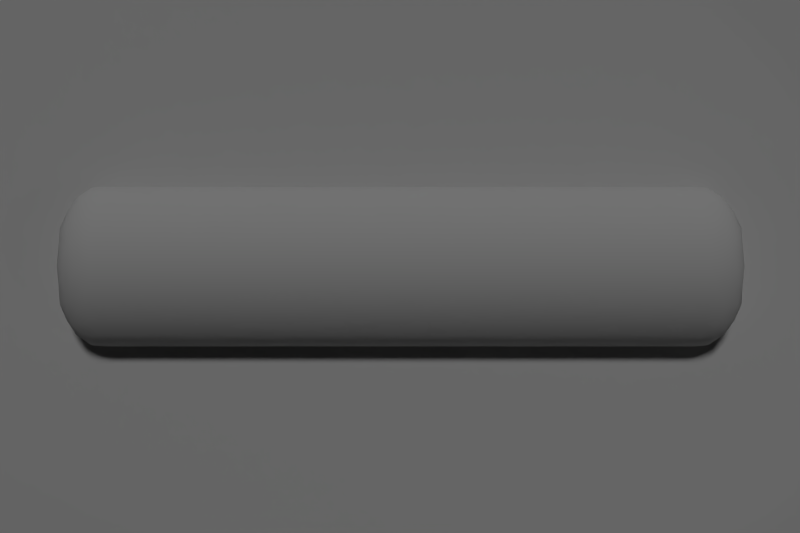 # Source: javabo2.blend  (saved by Blender 2.72.0; exported with 4.5.12 LTS)
import bpy
from mathutils import Matrix  # noqa: F401  (used for matrix-valued properties, if any)

bpy.ops.wm.read_factory_settings(use_empty=True)
scene = bpy.context.scene
scene.name = 'Scene'

# ---- collections
col_collection_1 = bpy.data.collections.new('Collection 1'); scene.collection.children.link(col_collection_1)

# ---- materials (node trees are filled in below, after node groups)
mat_floor = bpy.data.materials.new('Floor')
mat_floor.alpha_threshold = 0.0
mat_floor.use_transparent_shadow = False
mat_floor.roughness = 0.5
mat_javaglass = bpy.data.materials.new('JavaGlass')
mat_javaglass.alpha_threshold = 0.0
mat_javaglass.use_transparent_shadow = False
mat_javaglass.roughness = 0.5
mat_javaglass.specular_intensity = 0.4153
mat_javabomat = bpy.data.materials.new('JavaboMat')
mat_javabomat.alpha_threshold = 0.0
mat_javabomat.use_transparent_shadow = False
mat_javabomat.roughness = 0.5
mat_javabomat.specular_intensity = 0.0

# ---- material node trees

# ---- world
world_world = bpy.data.worlds.new('World'); scene.world = world_world
world_world.color = (0.0, 0.0, 0.0)
world_world.use_sun_shadow = False
world_world.sun_shadow_jitter_overblur = 0.0
world_world.cycles.sampling_method = 'MANUAL'
world_world.cycles.sample_map_resolution = 256

# ---- cameras
cam_camera = bpy.data.cameras.new('Camera')
cam_camera.clip_end = 100.0
cam_camera.lens = 35.0
cam_camera.sensor_width = 32.0
cam_camera.sensor_height = 18.0
cam_camera.ortho_scale = 7.314
cam_camera.dof.focus_distance = 0.0
cam_camera.dof.aperture_fstop = 128.0

# ---- lights
light_sun = bpy.data.lights.new('Sun', 'SUN')
light_sun.transmission_factor = 0.0
light_sun.angle = 0.1993
light_sun.energy = 0.6
light_sun.shadow_buffer_clip_start = 0.5
light_sun.shadow_soft_size = 0.1
light_sun.shadow_cascade_max_distance = 1000.0
light_sun.cycles.use_multiple_importance_sampling = False
light_spot = bpy.data.lights.new('Spot', 'SPOT')
light_spot.transmission_factor = 0.0
light_spot.energy = 100.0
light_spot.shadow_buffer_clip_start = 0.5
light_spot.shadow_soft_size = 0.1
light_spot.shadow_maximum_resolution = 0.006
light_spot.use_absolute_resolution = True
light_spot.spot_size = 0.3142
light_spot.cycles.use_multiple_importance_sampling = False

# ---- meshes
me_plane_001 = bpy.data.meshes.new('Plane.001')
me_plane_001.from_pydata([(-1.0, -1.0, 0.0), (1.0, -1.0, 0.0), (-1.0, 1.0, 0.0), (1.0, 1.0, 0.0)], [], [(0, 1, 3, 2)])
me_plane_001.materials.append(mat_floor)
me_plane_001.use_remesh_preserve_volume = False
me_plane_001.use_remesh_preserve_attributes = False
me_plane_001.use_mirror_vertex_groups = False
me_plane_001.update()
me_circle_002 = bpy.data.meshes.new('Circle.002')
me_circle_002.from_pydata([(-2.2, 0.6, 0.0), (-2.315, 0.5772, 0.0), (-2.412, 0.5121, 0.0), (-2.477, 0.4148, 0.0), (-2.5, 0.3, 0.0), (-2.477, -0.4148, 0.0), (-2.412, -0.5121, 0.0), (-2.315, -0.5772, 0.0), (-2.2, -0.6, 0.0), (2.315, -0.5772, 0.0), (2.412, -0.5121, 0.0), (2.477, -0.4148, 0.0), (2.5, 0.3, 0.0), (2.477, 0.4148, 0.0), (2.412, 0.5121, 0.0), (2.315, 0.5772, 0.0), (-2.5, -0.3, 0.0), (2.2, 0.6, 0.0), (2.2, -0.6, 0.0), (2.5, -0.3, 0.0), (2.2, 0.5934, 0.0707), (2.2, 0.5046, 0.1788), (2.2, 0.3965, 0.2676), (2.2, 0.2731, 0.3336), (2.2, 0.1492, 0.3742), (2.2, -6.063e-08, 0.3879), (2.2, -0.1392, 0.3742), (2.2, -0.2731, 0.3336), (2.2, -0.3965, 0.2676), (2.2, -0.5046, 0.1788), (2.2, -0.5934, 0.0707), (-2.2, -0.5934, 0.0707), (-2.2, -0.5046, 0.1788), (-2.2, -0.3965, 0.2676), (-2.2, -0.2731, 0.3336), (-2.2, -0.1392, 0.3742), (-2.2, -6.063e-08, 0.3879), (-2.2, 0.1392, 0.3742), (-2.2, 0.2731, 0.3336), (-2.2, 0.3965, 0.2676), (-2.2, 0.5046, 0.1788), (-2.2, 0.5934, 0.0707), (2.31, -0.582, 0.03101), (2.5, 4.571e-07, 0.2288), (2.48, 4.57e-07, 0.2663), (2.448, 4.57e-07, 0.3009), (2.404, 4.451e-07, 0.3312), (2.351, 4.452e-07, 0.3561), (2.29, 4.451e-07, 0.3746), (2.224, 4.422e-07, 0.3859), (2.304, -0.584, 0.03938), (2.222, -0.5906, 0.06604), (2.243, -0.59, 0.06351), (2.262, -0.589, 0.05939), (2.279, -0.5876, 0.05384), (2.293, -0.5859, 0.04709), (2.409, -0.506, 0.07111), (2.399, -0.506, 0.09652), (2.376, -0.506, 0.1199), (2.348, -0.506, 0.1405), (2.314, -0.506, 0.1573), (2.275, -0.506, 0.1698), (2.233, -0.506, 0.1775), (2.471, -0.4, 0.1091), (2.454, -0.4, 0.1467), (2.426, -0.4, 0.1812), (2.389, -0.4, 0.2115), (2.343, -0.4, 0.2364), (2.291, -0.4, 0.2549), (2.235, -0.4, 0.2663), (2.501, -0.276, 0.1698), (2.472, -0.276, 0.209), (2.442, -0.276, 0.2436), (2.401, -0.276, 0.2739), (2.352, -0.276, 0.2988), (2.295, -0.276, 0.3173), (2.234, -0.276, 0.3314), (2.492, -0.1356, 0.2134), (2.474, -0.1356, 0.2509), (2.444, -0.1356, 0.2855), (2.403, -0.1356, 0.3158), (2.353, -0.1356, 0.3407), (2.297, -0.1356, 0.3592), (2.235, -0.1356, 0.3706), (2.31, 0.5837, 0.03101), (2.304, 0.5857, 0.03938), (2.222, 0.5921, 0.06604), (2.243, 0.5915, 0.06351), (2.262, 0.5905, 0.05939), (2.279, 0.5892, 0.05384), (2.293, 0.5876, 0.04709), (2.409, 0.5085, 0.07083), (2.399, 0.5075, 0.09623), (2.376, 0.5067, 0.1196), (2.348, 0.5059, 0.1401), (2.314, 0.5053, 0.157), (2.275, 0.5048, 0.1695), (2.233, 0.5045, 0.1772), (2.471, 0.3975, 0.1091), (2.454, 0.3975, 0.1467), (2.426, 0.3975, 0.1812), (2.389, 0.3975, 0.2115), (2.343, 0.3975, 0.2364), (2.291, 0.3975, 0.2549), (2.235, 0.3975, 0.2663), (2.501, 0.2775, 0.1698), (2.472, 0.2775, 0.209), (2.442, 0.2775, 0.2436), (2.401, 0.2775, 0.2739), (2.352, 0.2775, 0.2988), (2.295, 0.2775, 0.3173), (2.234, 0.2775, 0.3314), (2.492, 0.1454, 0.2134), (2.474, 0.1454, 0.2509), (2.444, 0.1454, 0.2855), (2.403, 0.1454, 0.3158), (2.353, 0.1454, 0.3407), (2.297, 0.1454, 0.3592), (2.236, 0.1457, 0.3717), (2.5, -5.96e-08, 0.0), (-2.316, -0.582, 0.03101), (-2.49, 4.57e-07, 0.2288), (-2.471, 4.57e-07, 0.2663), (-2.442, 4.57e-07, 0.3009), (-2.402, 4.451e-07, 0.3312), (-2.353, 4.452e-07, 0.3561), (-2.298, 4.451e-07, 0.3746), (-2.238, 4.421e-07, 0.3859), (-2.311, -0.584, 0.03938), (-2.236, -0.5906, 0.06604), (-2.255, -0.59, 0.06351), (-2.273, -0.589, 0.05939), (-2.288, -0.5876, 0.05384), (-2.301, -0.5859, 0.04709), (-2.407, -0.506, 0.07111), (-2.397, -0.506, 0.09652), (-2.376, -0.506, 0.1199), (-2.351, -0.506, 0.1405), (-2.32, -0.506, 0.1573), (-2.284, -0.506, 0.1698), (-2.246, -0.506, 0.1775), (-2.463, -0.4, 0.1091), (-2.447, -0.4, 0.1467), (-2.422, -0.4, 0.1812), (-2.388, -0.4, 0.2115), (-2.346, -0.4, 0.2364), (-2.299, -0.4, 0.2549), (-2.248, -0.4, 0.2663), (-2.491, -0.276, 0.1698), (-2.464, -0.276, 0.209), (-2.437, -0.276, 0.2436), (-2.4, -0.276, 0.2739), (-2.354, -0.276, 0.2988), (-2.303, -0.276, 0.3173), (-2.247, -0.276, 0.3314), (-2.483, -0.1356, 0.2134), (-2.466, -0.1356, 0.2509), (-2.438, -0.1356, 0.2855), (-2.401, -0.1356, 0.3158), (-2.356, -0.1356, 0.3407), (-2.304, -0.1356, 0.3592), (-2.248, -0.1356, 0.3706), (-2.316, 0.5837, 0.03101), (-2.311, 0.5857, 0.03938), (-2.236, 0.5921, 0.06604), (-2.255, 0.5915, 0.06351), (-2.273, 0.5905, 0.05939), (-2.288, 0.5892, 0.05384), (-2.301, 0.5876, 0.04709), (-2.407, 0.5085, 0.07083), (-2.397, 0.5075, 0.09623), (-2.376, 0.5067, 0.1196), (-2.351, 0.5059, 0.1401), (-2.32, 0.5053, 0.157), (-2.284, 0.5048, 0.1695), (-2.246, 0.5045, 0.1772), (-2.463, 0.3975, 0.1091), (-2.447, 0.3975, 0.1467), (-2.422, 0.3975, 0.1812), (-2.388, 0.3975, 0.2115), (-2.346, 0.3975, 0.2364), (-2.299, 0.3975, 0.2549), (-2.248, 0.3975, 0.2663), (-2.491, 0.2775, 0.1698), (-2.464, 0.2775, 0.209), (-2.437, 0.2775, 0.2436), (-2.4, 0.2775, 0.2739), (-2.354, 0.2775, 0.2988), (-2.303, 0.2775, 0.3173), (-2.247, 0.2775, 0.3314), (-2.483, 0.1454, 0.2134), (-2.466, 0.1454, 0.2509), (-2.438, 0.1454, 0.2855), (-2.401, 0.1454, 0.3158), (-2.356, 0.1454, 0.3407), (-2.304, 0.1454, 0.3592), (-2.249, 0.1457, 0.3717), (-2.5, -2.98e-08, 0.0)], [], [(1, 2, 3, 4, 197, 16, 5, 6, 7, 8, 18, 9, 10, 11, 19, 119, 12, 13, 14, 15, 17, 0), (29, 30, 31, 32), (28, 29, 32, 33), (27, 28, 33, 34), (26, 27, 34, 35), (25, 26, 35, 36), (24, 25, 36, 37), (23, 24, 37, 38), (22, 23, 38, 39), (21, 22, 39, 40), (20, 21, 40, 41), (8, 31, 30, 18), (17, 20, 41, 0), (22, 21, 97), (97, 104, 22), (22, 104, 23), (104, 111, 23), (111, 118, 23), (23, 118, 24), (118, 49, 24), (24, 49, 25), (25, 49, 83), (25, 83, 26), (26, 83, 76), (26, 76, 27), (27, 76, 69), (27, 69, 28), (28, 69, 62), (28, 62, 29), (49, 48, 82), (48, 49, 117), (49, 118, 117), (118, 110, 117), (110, 118, 111), (111, 103, 110), (103, 111, 104), (104, 96, 103), (96, 104, 97), (82, 83, 49), (83, 82, 75), (75, 76, 83), (76, 75, 68), (68, 69, 76), (69, 68, 61), (61, 62, 69), (60, 61, 68), (68, 67, 60), (67, 68, 75), (75, 74, 67), (74, 75, 82), (82, 81, 74), (48, 47, 81), (47, 48, 116), (116, 48, 117), (117, 109, 116), (109, 117, 110), (110, 102, 109), (102, 110, 103), (81, 82, 48), (95, 103, 96), (103, 95, 102), (94, 102, 95), (102, 94, 101), (59, 60, 67), (67, 66, 59), (66, 67, 74), (74, 73, 66), (47, 46, 80), (46, 47, 115), (115, 47, 116), (116, 108, 115), (108, 116, 109), (109, 101, 108), (101, 109, 102), (80, 81, 47), (81, 80, 73), (73, 74, 81), (46, 45, 79), (45, 46, 114), (114, 46, 115), (115, 107, 114), (107, 115, 108), (108, 100, 107), (100, 108, 101), (101, 93, 100), (93, 101, 94), (79, 80, 46), (80, 79, 72), (72, 73, 80), (73, 72, 65), (65, 66, 73), (66, 65, 58), (58, 59, 66), (45, 44, 78), (44, 45, 113), (113, 45, 114), (114, 106, 113), (106, 114, 107), (107, 99, 106), (99, 107, 100), (100, 92, 99), (92, 100, 93), (78, 79, 45), (79, 78, 71), (71, 72, 79), (72, 71, 64), (64, 65, 72), (65, 64, 57), (57, 58, 65), (44, 43, 77), (43, 44, 112), (112, 44, 113), (113, 105, 112), (105, 113, 106), (106, 98, 105), (98, 106, 99), (99, 91, 98), (91, 99, 92), (77, 78, 44), (78, 77, 70), (70, 71, 78), (71, 70, 63), (63, 64, 71), (64, 63, 56), (56, 57, 64), (10, 63, 11), (63, 70, 11), (11, 70, 19), (63, 10, 56), (13, 12, 105), (105, 98, 13), (13, 98, 14), (98, 91, 14), (19, 70, 119), (119, 70, 77), (77, 43, 119), (119, 43, 112), (112, 105, 119), (105, 12, 119), (84, 91, 85), (91, 84, 15, 14), (91, 92, 85), (85, 92, 90), (92, 93, 90), (90, 93, 89), (93, 94, 89), (89, 94, 88), (94, 95, 88), (88, 95, 87), (95, 96, 87), (87, 96, 86), (96, 97, 86), (86, 97, 21), (86, 21, 20), (17, 15, 84), (84, 85, 17), (85, 90, 17), (90, 89, 17), (89, 88, 17), (88, 87, 17), (87, 86, 17), (86, 20, 17), (42, 50, 56), (42, 56, 10, 9), (56, 50, 57), (50, 55, 57), (57, 55, 58), (55, 54, 58), (58, 54, 59), (54, 53, 59), (59, 53, 60), (53, 52, 60), (60, 52, 61), (52, 51, 61), (61, 51, 62), (51, 29, 62), (29, 51, 30), (18, 42, 9), (42, 18, 50), (50, 18, 55), (55, 18, 54), (54, 18, 53), (53, 18, 52), (52, 18, 51), (51, 18, 30), (8, 129, 31), (129, 140, 32), (32, 31, 129), (175, 40, 39), (182, 175, 39), (182, 39, 38), (189, 182, 38), (189, 38, 37), (196, 189, 37), (196, 37, 36), (127, 196, 36), (161, 127, 36), (161, 36, 35), (154, 161, 35), (154, 35, 34), (147, 154, 34), (147, 34, 33), (140, 147, 33), (33, 32, 140), (164, 40, 175), (41, 40, 164), (0, 41, 164), (127, 160, 126), (126, 195, 127), (127, 195, 196), (196, 195, 188), (188, 189, 196), (189, 188, 181), (181, 182, 189), (182, 181, 174), (174, 175, 182), (160, 127, 161), (161, 153, 160), (153, 161, 154), (154, 146, 153), (146, 154, 147), (147, 139, 146), (139, 147, 140), (126, 159, 125), (125, 194, 126), (194, 195, 126), (195, 194, 187), (187, 188, 195), (188, 187, 180), (180, 181, 188), (181, 180, 173), (173, 174, 181), (159, 126, 160), (160, 152, 159), (152, 160, 153), (153, 145, 152), (145, 153, 146), (146, 138, 145), (138, 146, 139), (125, 158, 124), (124, 193, 125), (193, 194, 125), (194, 193, 186), (186, 187, 194), (187, 186, 179), (179, 180, 187), (180, 179, 172), (172, 173, 180), (158, 125, 159), (159, 151, 158), (151, 159, 152), (152, 144, 151), (144, 152, 145), (145, 137, 144), (137, 145, 138), (124, 157, 123), (123, 192, 124), (192, 193, 124), (193, 192, 185), (185, 186, 193), (186, 185, 178), (178, 179, 186), (179, 178, 171), (171, 172, 179), (157, 124, 158), (158, 150, 157), (150, 158, 151), (151, 143, 150), (143, 151, 144), (144, 136, 143), (136, 144, 137), (123, 156, 122), (122, 191, 123), (191, 192, 123), (192, 191, 184), (184, 185, 192), (185, 184, 177), (177, 178, 185), (178, 177, 170), (170, 171, 178), (156, 123, 157), (157, 149, 156), (149, 157, 150), (150, 142, 149), (142, 150, 143), (143, 135, 142), (135, 143, 136), (122, 155, 121), (121, 190, 122), (190, 191, 122), (191, 190, 183), (183, 184, 191), (184, 183, 176), (176, 177, 184), (177, 176, 169), (169, 170, 177), (155, 122, 156), (156, 148, 155), (148, 156, 149), (149, 141, 148), (141, 149, 142), (142, 134, 141), (134, 142, 135), (0, 162, 1), (1, 162, 2), (2, 162, 169), (2, 169, 3), (169, 176, 3), (3, 176, 4), (176, 183, 4), (4, 183, 197), (197, 183, 190), (190, 121, 197), (197, 121, 155), (155, 148, 197), (197, 148, 16), (148, 5, 16), (148, 141, 5), (5, 141, 6), (141, 134, 6), (6, 134, 7), (134, 120, 7), (7, 120, 8), (120, 134, 128), (134, 135, 128), (128, 135, 133), (135, 136, 133), (133, 136, 132), (136, 137, 132), (132, 137, 131), (137, 138, 131), (131, 138, 130), (138, 139, 130), (130, 139, 129), (139, 140, 129), (120, 128, 8), (128, 133, 8), (133, 132, 8), (132, 131, 8), (131, 130, 8), (130, 129, 8), (162, 163, 169), (169, 163, 170), (163, 168, 170), (170, 168, 171), (168, 167, 171), (171, 167, 172), (167, 166, 172), (172, 166, 173), (166, 165, 173), (173, 165, 174), (165, 164, 174), (174, 164, 175), (162, 0, 163), (163, 0, 168), (168, 0, 167), (167, 0, 166), (166, 0, 165), (165, 0, 164)])
me_circle_002.polygons.foreach_set('use_smooth', [0, 1, 1, 1, 1, 1, 1, 1, 1, 1, 1, 1, 1, 1, 1, 1, 1, 1, 1, 1, 1, 1, 1, 1, 1, 1, 1, 1, 1, 1, 1, 1, 1, 1, 1, 1, 1, 1, 1, 1, 1, 1, 1, 1, 1, 1, 1, 1, 1, 1, 1, 1, 1, 1, 1, 1, 1, 1, 1, 1, 1, 1, 1, 1, 1, 1, 1, 1, 1, 1, 1, 1, 1, 1, 1, 1, 1, 1, 1, 1, 1, 1, 1, 1, 1, 1, 1, 1, 1, 1, 1, 1, 1, 1, 1, 1, 1, 1, 1, 1, 1, 1, 1, 1, 1, 1, 1, 1, 1, 1, 1, 1, 1, 1, 1, 1, 1, 1, 1, 1, 1, 1, 1, 1, 1, 1, 1, 1, 1, 1, 1, 1, 1, 1, 1, 1, 1, 1, 1, 1, 1, 1, 1, 1, 1, 1, 1, 1, 1, 1, 1, 1, 1, 1, 1, 1, 1, 1, 1, 1, 1, 1, 1, 1, 1, 1, 1, 1, 1, 1, 1, 1, 1, 1, 1, 1, 1, 1, 1, 1, 1, 1, 1, 1, 1, 1, 1, 1, 1, 1, 1, 1, 1, 1, 1, 1, 1, 1, 1, 1, 1, 1, 1, 1, 1, 1, 1, 1, 1, 1, 1, 1, 1, 1, 1, 1, 1, 1, 1, 1, 1, 1, 1, 1, 1, 1, 1, 1, 1, 1, 1, 1, 1, 1, 1, 1, 1, 1, 1, 1, 1, 1, 1, 1, 1, 1, 1, 1, 1, 1, 1, 1, 1, 1, 1, 1, 1, 1, 1, 1, 1, 1, 1, 1, 1, 1, 1, 1, 1, 1, 1, 1, 1, 1, 1, 1, 1, 1, 1, 1, 1, 1, 1, 1, 1, 1, 1, 1, 1, 1, 1, 1, 1, 1, 1, 1, 1, 1, 1, 1, 1, 1, 1, 1, 1, 1, 1, 1, 1, 1, 1, 1, 1, 1, 1, 1, 1, 1, 1, 1, 1, 1, 1, 1, 1, 1, 1, 1, 1, 1, 1, 1, 1, 1, 1, 1, 1, 1, 1, 1, 1, 1, 1, 1, 1, 1, 1, 1, 1, 1, 1, 1, 1, 1, 1, 1, 1, 1, 1])
me_circle_002.materials.append(mat_javaglass)
me_circle_002.use_remesh_preserve_volume = False
me_circle_002.use_remesh_preserve_attributes = False
me_circle_002.use_mirror_vertex_groups = False
me_circle_002.update()
me_circle_001 = bpy.data.meshes.new('Circle.001')
me_circle_001.from_pydata([(-2.2, 0.6, 0.0), (-2.315, 0.5772, 0.0), (-2.412, 0.5121, 0.0), (-2.477, 0.4148, 0.0), (-2.5, 0.3, 0.0), (-2.477, -0.4148, 0.0), (-2.412, -0.5121, 0.0), (-2.315, -0.5772, 0.0), (-2.2, -0.6, 0.0), (2.315, -0.5772, 0.0), (2.412, -0.5121, 0.0), (2.477, -0.4148, 0.0), (2.5, 0.3, 0.0), (2.477, 0.4148, 0.0), (2.412, 0.5121, 0.0), (2.315, 0.5772, 0.0), (-2.5, -0.3, 0.0), (2.2, 0.6, 0.0), (2.2, -0.6, 0.0), (2.5, -0.3, 0.0)], [], [(1, 2, 3, 4, 16, 5, 6, 7, 8, 18, 9, 10, 11, 19, 12, 13, 14, 15, 17, 0)])
me_circle_001.polygons.foreach_set('use_smooth', [True] * 1)
me_circle_001.materials.append(mat_javabomat)
me_circle_001.use_remesh_preserve_volume = False
me_circle_001.use_remesh_preserve_attributes = False
me_circle_001.use_mirror_vertex_groups = False
me_circle_001.update()

# ---- objects
ob_sun = bpy.data.objects.new('Sun', light_sun)
ob_spot = bpy.data.objects.new('Spot', light_spot)
ob_plane = bpy.data.objects.new('Plane', me_plane_001)
ob_circle_001 = bpy.data.objects.new('Circle.001', me_circle_002)
ob_circle = bpy.data.objects.new('Circle', me_circle_001)
ob_camera = bpy.data.objects.new('Camera', cam_camera)

# ---- transforms, parenting, visibility, modifiers, constraints
ob_sun.location = (-0.03594, 8.326, 11.51)
ob_sun.rotation_euler = (-0.6154, -1.282e-16, 4.074e-17)
ob_sun.lineart.crease_threshold = 0.0
ob_spot.location = (13.84, -5.408, 11.28)
ob_spot.rotation_euler = (0.284, 0.8965, -0.03675)
ob_spot.lineart.crease_threshold = 0.0
ob_plane.location = (0.0, 0.0, -0.1)
ob_plane.scale = (7.897, 7.897, 7.897)
ob_plane.lineart.crease_threshold = 0.0
ob_circle_001.location = (0.0, 0.0, 0.0005)
ob_circle_001.lineart.crease_threshold = 0.0
ob_circle.location = (0.0, 0.0, 0.0)
ob_circle.lineart.crease_threshold = 0.0
ob_camera.location = (0.0, 0.0, 6.577)
ob_camera.lock_rotations_4d = False
ob_camera.empty_display_type = 'ARROWS'
ob_camera.color = (0.0, 0.0, 0.0, 0.0)
ob_camera.display_type = 'WIRE'
ob_camera.lineart.crease_threshold = 0.0

# ---- collection membership
col_collection_1.objects.link(ob_sun)
col_collection_1.objects.link(ob_spot)
col_collection_1.objects.link(ob_plane)
col_collection_1.objects.link(ob_circle_001)
col_collection_1.objects.link(ob_circle)
col_collection_1.objects.link(ob_camera)

# ---- scene / render settings (as saved in the file)
scene.camera = ob_camera
scene.frame_start = 0; scene.frame_end = 120; scene.frame_set(109)
scene.render.engine = 'BLENDER_EEVEE_NEXT'
scene.render.image_settings.color_mode = 'RGB'
scene.render.image_settings.compression = 100
scene.render.resolution_x = 720
scene.render.resolution_y = 480
scene.render.fps = 30
scene.render.dither_intensity = 0.0
scene.cycles.use_denoising = False
scene.cycles.samples = 10
scene.cycles.sampling_pattern = 'TABULATED_SOBOL'
scene.cycles.light_sampling_threshold = 0.0
scene.cycles.use_adaptive_sampling = False
scene.cycles.use_light_tree = False
scene.cycles.blur_glossy = 0.0
scene.cycles.pixel_filter_type = 'GAUSSIAN'
scene.cycles.sample_clamp_indirect = 0.0
scene.view_settings.view_transform = 'Standard'
bpy.context.view_layer.update()
